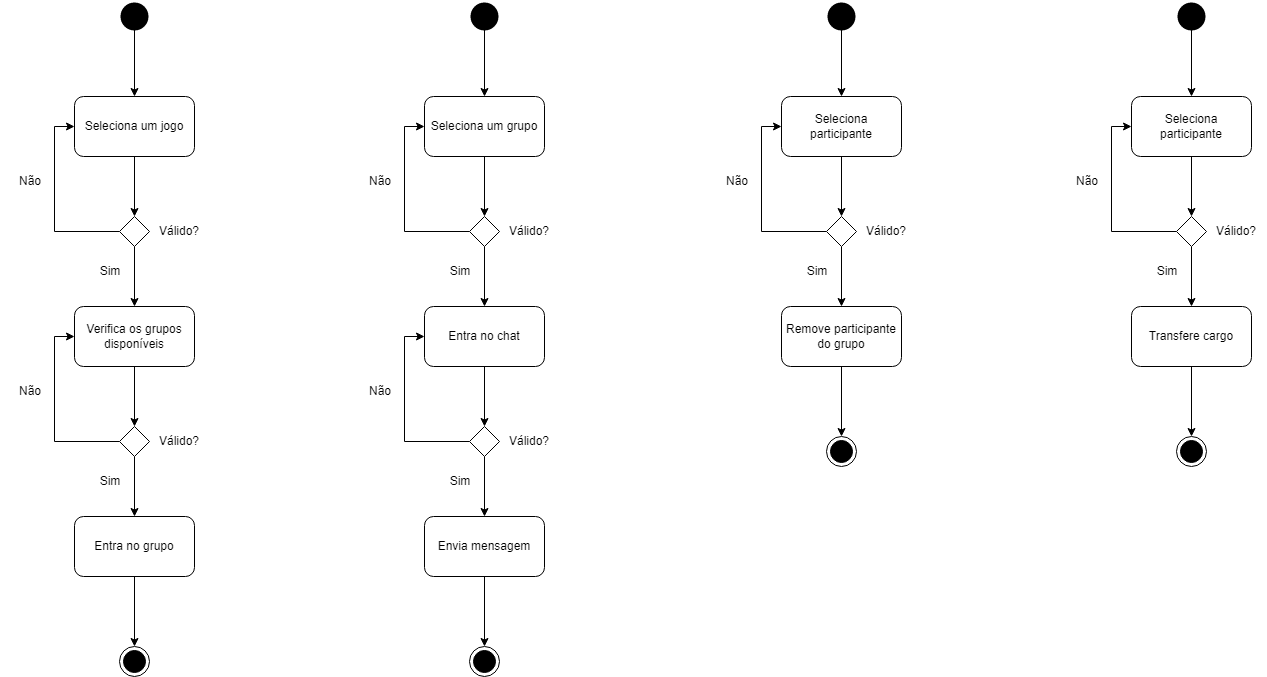

The diagram above was exported from draw.io. Its source (the exported page's mxGraphModel, read from the mxfile embedded in the PNG):
<mxGraphModel dx="1114" dy="559" grid="1" gridSize="10" guides="1" tooltips="1" connect="1" arrows="1" fold="1" page="1" pageScale="1" pageWidth="827" pageHeight="1169" math="0" shadow="0">
  <root>
    <mxCell id="0" />
    <mxCell id="1" parent="0" />
    <mxCell id="NLJ0b0ycbPIe-LSqcmEw-9" style="edgeStyle=orthogonalEdgeStyle;rounded=0;orthogonalLoop=1;jettySize=auto;html=1;entryX=0.5;entryY=0;entryDx=0;entryDy=0;" parent="1" source="NLJ0b0ycbPIe-LSqcmEw-4" target="NLJ0b0ycbPIe-LSqcmEw-8" edge="1">
      <mxGeometry relative="1" as="geometry" />
    </mxCell>
    <mxCell id="NLJ0b0ycbPIe-LSqcmEw-4" value="" style="shape=waypoint;sketch=0;fillStyle=solid;size=6;pointerEvents=1;points=[];fillColor=none;resizable=0;rotatable=0;perimeter=centerPerimeter;snapToPoint=1;strokeColor=default;strokeWidth=12;" parent="1" vertex="1">
      <mxGeometry x="244" y="50" width="20" height="20" as="geometry" />
    </mxCell>
    <mxCell id="NLJ0b0ycbPIe-LSqcmEw-12" style="edgeStyle=orthogonalEdgeStyle;rounded=0;orthogonalLoop=1;jettySize=auto;html=1;exitX=0.5;exitY=1;exitDx=0;exitDy=0;entryX=0.5;entryY=0;entryDx=0;entryDy=0;" parent="1" source="NLJ0b0ycbPIe-LSqcmEw-8" target="NLJ0b0ycbPIe-LSqcmEw-11" edge="1">
      <mxGeometry relative="1" as="geometry" />
    </mxCell>
    <mxCell id="NLJ0b0ycbPIe-LSqcmEw-8" value="Seleciona um jogo" style="rounded=1;whiteSpace=wrap;html=1;" parent="1" vertex="1">
      <mxGeometry x="194" y="140" width="120" height="60" as="geometry" />
    </mxCell>
    <mxCell id="NLJ0b0ycbPIe-LSqcmEw-21" style="edgeStyle=orthogonalEdgeStyle;rounded=0;orthogonalLoop=1;jettySize=auto;html=1;exitX=0.5;exitY=1;exitDx=0;exitDy=0;entryX=0.5;entryY=0;entryDx=0;entryDy=0;" parent="1" source="NLJ0b0ycbPIe-LSqcmEw-10" target="NLJ0b0ycbPIe-LSqcmEw-20" edge="1">
      <mxGeometry relative="1" as="geometry" />
    </mxCell>
    <mxCell id="NLJ0b0ycbPIe-LSqcmEw-10" value="Verifica os grupos disponíveis" style="rounded=1;whiteSpace=wrap;html=1;" parent="1" vertex="1">
      <mxGeometry x="194" y="350" width="120" height="60" as="geometry" />
    </mxCell>
    <mxCell id="NLJ0b0ycbPIe-LSqcmEw-13" style="edgeStyle=orthogonalEdgeStyle;rounded=0;orthogonalLoop=1;jettySize=auto;html=1;entryX=0.5;entryY=0;entryDx=0;entryDy=0;" parent="1" source="NLJ0b0ycbPIe-LSqcmEw-11" target="NLJ0b0ycbPIe-LSqcmEw-10" edge="1">
      <mxGeometry relative="1" as="geometry" />
    </mxCell>
    <mxCell id="NLJ0b0ycbPIe-LSqcmEw-15" style="edgeStyle=orthogonalEdgeStyle;rounded=0;orthogonalLoop=1;jettySize=auto;html=1;exitX=0;exitY=0.5;exitDx=0;exitDy=0;entryX=0;entryY=0.5;entryDx=0;entryDy=0;" parent="1" source="NLJ0b0ycbPIe-LSqcmEw-11" target="NLJ0b0ycbPIe-LSqcmEw-8" edge="1">
      <mxGeometry relative="1" as="geometry" />
    </mxCell>
    <mxCell id="NLJ0b0ycbPIe-LSqcmEw-11" value="" style="rhombus;whiteSpace=wrap;html=1;" parent="1" vertex="1">
      <mxGeometry x="239" y="260" width="30" height="30" as="geometry" />
    </mxCell>
    <mxCell id="NLJ0b0ycbPIe-LSqcmEw-16" value="Não" style="text;html=1;strokeColor=none;fillColor=none;align=center;verticalAlign=middle;whiteSpace=wrap;rounded=0;" parent="1" vertex="1">
      <mxGeometry x="120" y="210" width="60" height="30" as="geometry" />
    </mxCell>
    <mxCell id="NLJ0b0ycbPIe-LSqcmEw-17" value="Sim" style="text;html=1;strokeColor=none;fillColor=none;align=center;verticalAlign=middle;whiteSpace=wrap;rounded=0;" parent="1" vertex="1">
      <mxGeometry x="200" y="300" width="60" height="30" as="geometry" />
    </mxCell>
    <mxCell id="NLJ0b0ycbPIe-LSqcmEw-18" value="Válido?" style="text;html=1;strokeColor=none;fillColor=none;align=center;verticalAlign=middle;whiteSpace=wrap;rounded=0;" parent="1" vertex="1">
      <mxGeometry x="269" y="260" width="60" height="30" as="geometry" />
    </mxCell>
    <mxCell id="NLJ0b0ycbPIe-LSqcmEw-35" style="edgeStyle=orthogonalEdgeStyle;rounded=0;orthogonalLoop=1;jettySize=auto;html=1;exitX=0.5;exitY=1;exitDx=0;exitDy=0;entryX=0.5;entryY=0;entryDx=0;entryDy=0;" parent="1" source="NLJ0b0ycbPIe-LSqcmEw-19" target="NLJ0b0ycbPIe-LSqcmEw-32" edge="1">
      <mxGeometry relative="1" as="geometry" />
    </mxCell>
    <mxCell id="NLJ0b0ycbPIe-LSqcmEw-19" value="Entra no grupo" style="rounded=1;whiteSpace=wrap;html=1;" parent="1" vertex="1">
      <mxGeometry x="194" y="560" width="120" height="60" as="geometry" />
    </mxCell>
    <mxCell id="NLJ0b0ycbPIe-LSqcmEw-22" style="edgeStyle=orthogonalEdgeStyle;rounded=0;orthogonalLoop=1;jettySize=auto;html=1;exitX=0.5;exitY=1;exitDx=0;exitDy=0;entryX=0.5;entryY=0;entryDx=0;entryDy=0;" parent="1" source="NLJ0b0ycbPIe-LSqcmEw-20" target="NLJ0b0ycbPIe-LSqcmEw-19" edge="1">
      <mxGeometry relative="1" as="geometry" />
    </mxCell>
    <mxCell id="NLJ0b0ycbPIe-LSqcmEw-24" style="edgeStyle=orthogonalEdgeStyle;rounded=0;orthogonalLoop=1;jettySize=auto;html=1;exitX=0;exitY=0.5;exitDx=0;exitDy=0;entryX=0;entryY=0.5;entryDx=0;entryDy=0;" parent="1" source="NLJ0b0ycbPIe-LSqcmEw-20" target="NLJ0b0ycbPIe-LSqcmEw-10" edge="1">
      <mxGeometry relative="1" as="geometry" />
    </mxCell>
    <mxCell id="NLJ0b0ycbPIe-LSqcmEw-20" value="" style="rhombus;whiteSpace=wrap;html=1;" parent="1" vertex="1">
      <mxGeometry x="239" y="470" width="30" height="30" as="geometry" />
    </mxCell>
    <mxCell id="NLJ0b0ycbPIe-LSqcmEw-25" value="Não" style="text;html=1;strokeColor=none;fillColor=none;align=center;verticalAlign=middle;whiteSpace=wrap;rounded=0;" parent="1" vertex="1">
      <mxGeometry x="120" y="420" width="60" height="30" as="geometry" />
    </mxCell>
    <mxCell id="NLJ0b0ycbPIe-LSqcmEw-26" value="Sim" style="text;html=1;strokeColor=none;fillColor=none;align=center;verticalAlign=middle;whiteSpace=wrap;rounded=0;" parent="1" vertex="1">
      <mxGeometry x="200" y="510" width="60" height="30" as="geometry" />
    </mxCell>
    <mxCell id="NLJ0b0ycbPIe-LSqcmEw-27" value="Válido?" style="text;html=1;strokeColor=none;fillColor=none;align=center;verticalAlign=middle;whiteSpace=wrap;rounded=0;" parent="1" vertex="1">
      <mxGeometry x="269" y="470" width="60" height="30" as="geometry" />
    </mxCell>
    <mxCell id="NLJ0b0ycbPIe-LSqcmEw-32" value="" style="ellipse;html=1;shape=endState;fillColor=#000000;strokeColor=#000000;" parent="1" vertex="1">
      <mxGeometry x="239" y="690" width="30" height="30" as="geometry" />
    </mxCell>
    <mxCell id="NLJ0b0ycbPIe-LSqcmEw-36" style="edgeStyle=orthogonalEdgeStyle;rounded=0;orthogonalLoop=1;jettySize=auto;html=1;entryX=0.5;entryY=0;entryDx=0;entryDy=0;" parent="1" source="NLJ0b0ycbPIe-LSqcmEw-37" target="NLJ0b0ycbPIe-LSqcmEw-39" edge="1">
      <mxGeometry relative="1" as="geometry" />
    </mxCell>
    <mxCell id="NLJ0b0ycbPIe-LSqcmEw-37" value="" style="shape=waypoint;sketch=0;fillStyle=solid;size=6;pointerEvents=1;points=[];fillColor=none;resizable=0;rotatable=0;perimeter=centerPerimeter;snapToPoint=1;strokeColor=default;strokeWidth=12;" parent="1" vertex="1">
      <mxGeometry x="594" y="50" width="20" height="20" as="geometry" />
    </mxCell>
    <mxCell id="NLJ0b0ycbPIe-LSqcmEw-38" style="edgeStyle=orthogonalEdgeStyle;rounded=0;orthogonalLoop=1;jettySize=auto;html=1;exitX=0.5;exitY=1;exitDx=0;exitDy=0;entryX=0.5;entryY=0;entryDx=0;entryDy=0;" parent="1" source="NLJ0b0ycbPIe-LSqcmEw-39" target="NLJ0b0ycbPIe-LSqcmEw-44" edge="1">
      <mxGeometry relative="1" as="geometry" />
    </mxCell>
    <mxCell id="NLJ0b0ycbPIe-LSqcmEw-39" value="Seleciona um grupo" style="rounded=1;whiteSpace=wrap;html=1;" parent="1" vertex="1">
      <mxGeometry x="544" y="140" width="120" height="60" as="geometry" />
    </mxCell>
    <mxCell id="NLJ0b0ycbPIe-LSqcmEw-40" style="edgeStyle=orthogonalEdgeStyle;rounded=0;orthogonalLoop=1;jettySize=auto;html=1;exitX=0.5;exitY=1;exitDx=0;exitDy=0;entryX=0.5;entryY=0;entryDx=0;entryDy=0;" parent="1" source="NLJ0b0ycbPIe-LSqcmEw-41" target="NLJ0b0ycbPIe-LSqcmEw-52" edge="1">
      <mxGeometry relative="1" as="geometry" />
    </mxCell>
    <mxCell id="NLJ0b0ycbPIe-LSqcmEw-41" value="Entra no chat" style="rounded=1;whiteSpace=wrap;html=1;" parent="1" vertex="1">
      <mxGeometry x="544" y="350" width="120" height="60" as="geometry" />
    </mxCell>
    <mxCell id="NLJ0b0ycbPIe-LSqcmEw-42" style="edgeStyle=orthogonalEdgeStyle;rounded=0;orthogonalLoop=1;jettySize=auto;html=1;entryX=0.5;entryY=0;entryDx=0;entryDy=0;" parent="1" source="NLJ0b0ycbPIe-LSqcmEw-44" target="NLJ0b0ycbPIe-LSqcmEw-41" edge="1">
      <mxGeometry relative="1" as="geometry" />
    </mxCell>
    <mxCell id="NLJ0b0ycbPIe-LSqcmEw-43" style="edgeStyle=orthogonalEdgeStyle;rounded=0;orthogonalLoop=1;jettySize=auto;html=1;exitX=0;exitY=0.5;exitDx=0;exitDy=0;entryX=0;entryY=0.5;entryDx=0;entryDy=0;" parent="1" source="NLJ0b0ycbPIe-LSqcmEw-44" target="NLJ0b0ycbPIe-LSqcmEw-39" edge="1">
      <mxGeometry relative="1" as="geometry" />
    </mxCell>
    <mxCell id="NLJ0b0ycbPIe-LSqcmEw-44" value="" style="rhombus;whiteSpace=wrap;html=1;" parent="1" vertex="1">
      <mxGeometry x="589" y="260" width="30" height="30" as="geometry" />
    </mxCell>
    <mxCell id="NLJ0b0ycbPIe-LSqcmEw-45" value="Não" style="text;html=1;strokeColor=none;fillColor=none;align=center;verticalAlign=middle;whiteSpace=wrap;rounded=0;" parent="1" vertex="1">
      <mxGeometry x="470" y="210" width="60" height="30" as="geometry" />
    </mxCell>
    <mxCell id="NLJ0b0ycbPIe-LSqcmEw-46" value="Sim" style="text;html=1;strokeColor=none;fillColor=none;align=center;verticalAlign=middle;whiteSpace=wrap;rounded=0;" parent="1" vertex="1">
      <mxGeometry x="550" y="300" width="60" height="30" as="geometry" />
    </mxCell>
    <mxCell id="NLJ0b0ycbPIe-LSqcmEw-47" value="Válido?" style="text;html=1;strokeColor=none;fillColor=none;align=center;verticalAlign=middle;whiteSpace=wrap;rounded=0;" parent="1" vertex="1">
      <mxGeometry x="619" y="260" width="60" height="30" as="geometry" />
    </mxCell>
    <mxCell id="NLJ0b0ycbPIe-LSqcmEw-48" style="edgeStyle=orthogonalEdgeStyle;rounded=0;orthogonalLoop=1;jettySize=auto;html=1;exitX=0.5;exitY=1;exitDx=0;exitDy=0;entryX=0.5;entryY=0;entryDx=0;entryDy=0;" parent="1" source="NLJ0b0ycbPIe-LSqcmEw-49" target="NLJ0b0ycbPIe-LSqcmEw-56" edge="1">
      <mxGeometry relative="1" as="geometry" />
    </mxCell>
    <mxCell id="NLJ0b0ycbPIe-LSqcmEw-49" value="Envia mensagem" style="rounded=1;whiteSpace=wrap;html=1;" parent="1" vertex="1">
      <mxGeometry x="544" y="560" width="120" height="60" as="geometry" />
    </mxCell>
    <mxCell id="NLJ0b0ycbPIe-LSqcmEw-50" style="edgeStyle=orthogonalEdgeStyle;rounded=0;orthogonalLoop=1;jettySize=auto;html=1;exitX=0.5;exitY=1;exitDx=0;exitDy=0;entryX=0.5;entryY=0;entryDx=0;entryDy=0;" parent="1" source="NLJ0b0ycbPIe-LSqcmEw-52" target="NLJ0b0ycbPIe-LSqcmEw-49" edge="1">
      <mxGeometry relative="1" as="geometry" />
    </mxCell>
    <mxCell id="NLJ0b0ycbPIe-LSqcmEw-51" style="edgeStyle=orthogonalEdgeStyle;rounded=0;orthogonalLoop=1;jettySize=auto;html=1;exitX=0;exitY=0.5;exitDx=0;exitDy=0;entryX=0;entryY=0.5;entryDx=0;entryDy=0;" parent="1" source="NLJ0b0ycbPIe-LSqcmEw-52" target="NLJ0b0ycbPIe-LSqcmEw-41" edge="1">
      <mxGeometry relative="1" as="geometry" />
    </mxCell>
    <mxCell id="NLJ0b0ycbPIe-LSqcmEw-52" value="" style="rhombus;whiteSpace=wrap;html=1;" parent="1" vertex="1">
      <mxGeometry x="589" y="470" width="30" height="30" as="geometry" />
    </mxCell>
    <mxCell id="NLJ0b0ycbPIe-LSqcmEw-53" value="Não" style="text;html=1;strokeColor=none;fillColor=none;align=center;verticalAlign=middle;whiteSpace=wrap;rounded=0;" parent="1" vertex="1">
      <mxGeometry x="470" y="420" width="60" height="30" as="geometry" />
    </mxCell>
    <mxCell id="NLJ0b0ycbPIe-LSqcmEw-54" value="Sim" style="text;html=1;strokeColor=none;fillColor=none;align=center;verticalAlign=middle;whiteSpace=wrap;rounded=0;" parent="1" vertex="1">
      <mxGeometry x="550" y="510" width="60" height="30" as="geometry" />
    </mxCell>
    <mxCell id="NLJ0b0ycbPIe-LSqcmEw-55" value="Válido?" style="text;html=1;strokeColor=none;fillColor=none;align=center;verticalAlign=middle;whiteSpace=wrap;rounded=0;" parent="1" vertex="1">
      <mxGeometry x="619" y="470" width="60" height="30" as="geometry" />
    </mxCell>
    <mxCell id="NLJ0b0ycbPIe-LSqcmEw-56" value="" style="ellipse;html=1;shape=endState;fillColor=#000000;strokeColor=#000000;" parent="1" vertex="1">
      <mxGeometry x="589" y="690" width="30" height="30" as="geometry" />
    </mxCell>
    <mxCell id="NLJ0b0ycbPIe-LSqcmEw-99" style="edgeStyle=orthogonalEdgeStyle;rounded=0;orthogonalLoop=1;jettySize=auto;html=1;entryX=0.5;entryY=0;entryDx=0;entryDy=0;" parent="1" source="NLJ0b0ycbPIe-LSqcmEw-58" target="NLJ0b0ycbPIe-LSqcmEw-62" edge="1">
      <mxGeometry relative="1" as="geometry" />
    </mxCell>
    <mxCell id="NLJ0b0ycbPIe-LSqcmEw-58" value="" style="shape=waypoint;sketch=0;fillStyle=solid;size=6;pointerEvents=1;points=[];fillColor=none;resizable=0;rotatable=0;perimeter=centerPerimeter;snapToPoint=1;strokeColor=default;strokeWidth=12;" parent="1" vertex="1">
      <mxGeometry x="951" y="50" width="20" height="20" as="geometry" />
    </mxCell>
    <mxCell id="NLJ0b0ycbPIe-LSqcmEw-61" style="edgeStyle=orthogonalEdgeStyle;rounded=0;orthogonalLoop=1;jettySize=auto;html=1;exitX=0.5;exitY=1;exitDx=0;exitDy=0;entryX=0.5;entryY=0;entryDx=0;entryDy=0;" parent="1" source="NLJ0b0ycbPIe-LSqcmEw-62" target="NLJ0b0ycbPIe-LSqcmEw-73" edge="1">
      <mxGeometry relative="1" as="geometry" />
    </mxCell>
    <mxCell id="NLJ0b0ycbPIe-LSqcmEw-62" value="Seleciona participante" style="rounded=1;whiteSpace=wrap;html=1;" parent="1" vertex="1">
      <mxGeometry x="901" y="140" width="120" height="60" as="geometry" />
    </mxCell>
    <mxCell id="NLJ0b0ycbPIe-LSqcmEw-69" style="edgeStyle=orthogonalEdgeStyle;rounded=0;orthogonalLoop=1;jettySize=auto;html=1;exitX=0.5;exitY=1;exitDx=0;exitDy=0;entryX=0.5;entryY=0;entryDx=0;entryDy=0;" parent="1" source="NLJ0b0ycbPIe-LSqcmEw-70" target="NLJ0b0ycbPIe-LSqcmEw-77" edge="1">
      <mxGeometry relative="1" as="geometry" />
    </mxCell>
    <mxCell id="NLJ0b0ycbPIe-LSqcmEw-70" value="Remove participante do grupo" style="rounded=1;whiteSpace=wrap;html=1;" parent="1" vertex="1">
      <mxGeometry x="901" y="350" width="120" height="60" as="geometry" />
    </mxCell>
    <mxCell id="NLJ0b0ycbPIe-LSqcmEw-71" style="edgeStyle=orthogonalEdgeStyle;rounded=0;orthogonalLoop=1;jettySize=auto;html=1;exitX=0.5;exitY=1;exitDx=0;exitDy=0;entryX=0.5;entryY=0;entryDx=0;entryDy=0;" parent="1" source="NLJ0b0ycbPIe-LSqcmEw-73" target="NLJ0b0ycbPIe-LSqcmEw-70" edge="1">
      <mxGeometry relative="1" as="geometry" />
    </mxCell>
    <mxCell id="NLJ0b0ycbPIe-LSqcmEw-72" style="edgeStyle=orthogonalEdgeStyle;rounded=0;orthogonalLoop=1;jettySize=auto;html=1;exitX=0;exitY=0.5;exitDx=0;exitDy=0;entryX=0;entryY=0.5;entryDx=0;entryDy=0;" parent="1" source="NLJ0b0ycbPIe-LSqcmEw-73" target="NLJ0b0ycbPIe-LSqcmEw-62" edge="1">
      <mxGeometry relative="1" as="geometry" />
    </mxCell>
    <mxCell id="NLJ0b0ycbPIe-LSqcmEw-73" value="" style="rhombus;whiteSpace=wrap;html=1;" parent="1" vertex="1">
      <mxGeometry x="946" y="260" width="30" height="30" as="geometry" />
    </mxCell>
    <mxCell id="NLJ0b0ycbPIe-LSqcmEw-74" value="Não" style="text;html=1;strokeColor=none;fillColor=none;align=center;verticalAlign=middle;whiteSpace=wrap;rounded=0;" parent="1" vertex="1">
      <mxGeometry x="827" y="210" width="60" height="30" as="geometry" />
    </mxCell>
    <mxCell id="NLJ0b0ycbPIe-LSqcmEw-75" value="Sim" style="text;html=1;strokeColor=none;fillColor=none;align=center;verticalAlign=middle;whiteSpace=wrap;rounded=0;" parent="1" vertex="1">
      <mxGeometry x="907" y="300" width="60" height="30" as="geometry" />
    </mxCell>
    <mxCell id="NLJ0b0ycbPIe-LSqcmEw-76" value="Válido?" style="text;html=1;strokeColor=none;fillColor=none;align=center;verticalAlign=middle;whiteSpace=wrap;rounded=0;" parent="1" vertex="1">
      <mxGeometry x="976" y="260" width="60" height="30" as="geometry" />
    </mxCell>
    <mxCell id="NLJ0b0ycbPIe-LSqcmEw-77" value="" style="ellipse;html=1;shape=endState;fillColor=#000000;strokeColor=#000000;" parent="1" vertex="1">
      <mxGeometry x="946" y="480" width="30" height="30" as="geometry" />
    </mxCell>
    <mxCell id="NLJ0b0ycbPIe-LSqcmEw-100" style="edgeStyle=orthogonalEdgeStyle;rounded=0;orthogonalLoop=1;jettySize=auto;html=1;entryX=0.5;entryY=0;entryDx=0;entryDy=0;" parent="1" source="NLJ0b0ycbPIe-LSqcmEw-79" target="NLJ0b0ycbPIe-LSqcmEw-83" edge="1">
      <mxGeometry relative="1" as="geometry" />
    </mxCell>
    <mxCell id="NLJ0b0ycbPIe-LSqcmEw-79" value="" style="shape=waypoint;sketch=0;fillStyle=solid;size=6;pointerEvents=1;points=[];fillColor=none;resizable=0;rotatable=0;perimeter=centerPerimeter;snapToPoint=1;strokeColor=default;strokeWidth=12;" parent="1" vertex="1">
      <mxGeometry x="1301" y="50" width="20" height="20" as="geometry" />
    </mxCell>
    <mxCell id="NLJ0b0ycbPIe-LSqcmEw-82" style="edgeStyle=orthogonalEdgeStyle;rounded=0;orthogonalLoop=1;jettySize=auto;html=1;exitX=0.5;exitY=1;exitDx=0;exitDy=0;entryX=0.5;entryY=0;entryDx=0;entryDy=0;" parent="1" source="NLJ0b0ycbPIe-LSqcmEw-83" target="NLJ0b0ycbPIe-LSqcmEw-94" edge="1">
      <mxGeometry relative="1" as="geometry" />
    </mxCell>
    <mxCell id="NLJ0b0ycbPIe-LSqcmEw-83" value="Seleciona participante" style="rounded=1;whiteSpace=wrap;html=1;" parent="1" vertex="1">
      <mxGeometry x="1251" y="140" width="120" height="60" as="geometry" />
    </mxCell>
    <mxCell id="NLJ0b0ycbPIe-LSqcmEw-90" style="edgeStyle=orthogonalEdgeStyle;rounded=0;orthogonalLoop=1;jettySize=auto;html=1;exitX=0.5;exitY=1;exitDx=0;exitDy=0;entryX=0.5;entryY=0;entryDx=0;entryDy=0;" parent="1" source="NLJ0b0ycbPIe-LSqcmEw-91" target="NLJ0b0ycbPIe-LSqcmEw-98" edge="1">
      <mxGeometry relative="1" as="geometry" />
    </mxCell>
    <mxCell id="NLJ0b0ycbPIe-LSqcmEw-91" value="Transfere cargo" style="rounded=1;whiteSpace=wrap;html=1;" parent="1" vertex="1">
      <mxGeometry x="1251" y="350" width="120" height="60" as="geometry" />
    </mxCell>
    <mxCell id="NLJ0b0ycbPIe-LSqcmEw-92" style="edgeStyle=orthogonalEdgeStyle;rounded=0;orthogonalLoop=1;jettySize=auto;html=1;exitX=0.5;exitY=1;exitDx=0;exitDy=0;entryX=0.5;entryY=0;entryDx=0;entryDy=0;" parent="1" source="NLJ0b0ycbPIe-LSqcmEw-94" target="NLJ0b0ycbPIe-LSqcmEw-91" edge="1">
      <mxGeometry relative="1" as="geometry" />
    </mxCell>
    <mxCell id="NLJ0b0ycbPIe-LSqcmEw-93" style="edgeStyle=orthogonalEdgeStyle;rounded=0;orthogonalLoop=1;jettySize=auto;html=1;exitX=0;exitY=0.5;exitDx=0;exitDy=0;entryX=0;entryY=0.5;entryDx=0;entryDy=0;" parent="1" source="NLJ0b0ycbPIe-LSqcmEw-94" target="NLJ0b0ycbPIe-LSqcmEw-83" edge="1">
      <mxGeometry relative="1" as="geometry" />
    </mxCell>
    <mxCell id="NLJ0b0ycbPIe-LSqcmEw-94" value="" style="rhombus;whiteSpace=wrap;html=1;" parent="1" vertex="1">
      <mxGeometry x="1296" y="260" width="30" height="30" as="geometry" />
    </mxCell>
    <mxCell id="NLJ0b0ycbPIe-LSqcmEw-95" value="Não" style="text;html=1;strokeColor=none;fillColor=none;align=center;verticalAlign=middle;whiteSpace=wrap;rounded=0;" parent="1" vertex="1">
      <mxGeometry x="1177" y="210" width="60" height="30" as="geometry" />
    </mxCell>
    <mxCell id="NLJ0b0ycbPIe-LSqcmEw-96" value="Sim" style="text;html=1;strokeColor=none;fillColor=none;align=center;verticalAlign=middle;whiteSpace=wrap;rounded=0;" parent="1" vertex="1">
      <mxGeometry x="1257" y="300" width="60" height="30" as="geometry" />
    </mxCell>
    <mxCell id="NLJ0b0ycbPIe-LSqcmEw-97" value="Válido?" style="text;html=1;strokeColor=none;fillColor=none;align=center;verticalAlign=middle;whiteSpace=wrap;rounded=0;" parent="1" vertex="1">
      <mxGeometry x="1326" y="260" width="60" height="30" as="geometry" />
    </mxCell>
    <mxCell id="NLJ0b0ycbPIe-LSqcmEw-98" value="" style="ellipse;html=1;shape=endState;fillColor=#000000;strokeColor=#000000;" parent="1" vertex="1">
      <mxGeometry x="1296" y="480" width="30" height="30" as="geometry" />
    </mxCell>
  </root>
</mxGraphModel>